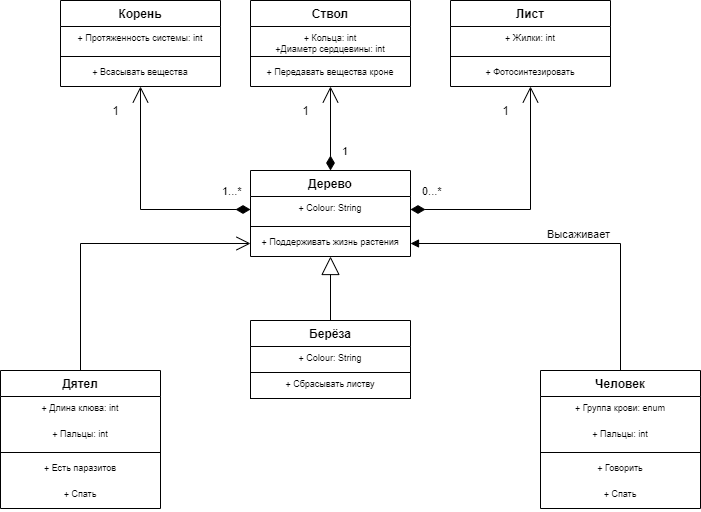

The diagram above was exported from draw.io. Its source (the exported page's mxGraphModel, read from the mxfile embedded in the PNG):
<mxGraphModel dx="522" dy="439" grid="1" gridSize="10" guides="1" tooltips="1" connect="1" arrows="1" fold="1" page="1" pageScale="1" pageWidth="827" pageHeight="1169" math="0" shadow="0">
  <root>
    <mxCell id="WIyWlLk6GJQsqaUBKTNV-0" />
    <mxCell id="WIyWlLk6GJQsqaUBKTNV-1" parent="WIyWlLk6GJQsqaUBKTNV-0" />
    <mxCell id="iyTA75k995dFSOePuQtq-10" value="Ствол" style="swimlane;fontStyle=1;align=center;verticalAlign=top;childLayout=stackLayout;horizontal=1;startSize=26;horizontalStack=0;resizeParent=1;resizeParentMax=0;resizeLast=0;collapsible=1;marginBottom=0;" parent="WIyWlLk6GJQsqaUBKTNV-1" vertex="1">
      <mxGeometry x="260" y="450" width="160" height="86" as="geometry" />
    </mxCell>
    <mxCell id="iyTA75k995dFSOePuQtq-11" value="+ Кольца: int&#10;+Диаметр сердцевины: int" style="text;strokeColor=none;fillColor=none;align=center;verticalAlign=top;spacingLeft=4;spacingRight=4;overflow=hidden;rotatable=0;points=[[0,0.5],[1,0.5]];portConstraint=eastwest;fontSize=9;" parent="iyTA75k995dFSOePuQtq-10" vertex="1">
      <mxGeometry y="26" width="160" height="26" as="geometry" />
    </mxCell>
    <mxCell id="iyTA75k995dFSOePuQtq-12" value="" style="line;strokeWidth=1;fillColor=none;align=left;verticalAlign=middle;spacingTop=-1;spacingLeft=3;spacingRight=3;rotatable=0;labelPosition=right;points=[];portConstraint=eastwest;" parent="iyTA75k995dFSOePuQtq-10" vertex="1">
      <mxGeometry y="52" width="160" height="8" as="geometry" />
    </mxCell>
    <mxCell id="iyTA75k995dFSOePuQtq-13" value="+ Передавать вещества кроне" style="text;strokeColor=none;fillColor=none;align=center;verticalAlign=top;spacingLeft=4;spacingRight=4;overflow=hidden;rotatable=0;points=[[0,0.5],[1,0.5]];portConstraint=eastwest;fontSize=9;" parent="iyTA75k995dFSOePuQtq-10" vertex="1">
      <mxGeometry y="60" width="160" height="26" as="geometry" />
    </mxCell>
    <mxCell id="iyTA75k995dFSOePuQtq-14" value="Лист" style="swimlane;fontStyle=1;align=center;verticalAlign=top;childLayout=stackLayout;horizontal=1;startSize=26;horizontalStack=0;resizeParent=1;resizeParentMax=0;resizeLast=0;collapsible=1;marginBottom=0;" parent="WIyWlLk6GJQsqaUBKTNV-1" vertex="1">
      <mxGeometry x="460" y="450" width="160" height="86" as="geometry" />
    </mxCell>
    <mxCell id="iyTA75k995dFSOePuQtq-15" value="+ Жилки: int" style="text;strokeColor=none;fillColor=none;align=center;verticalAlign=top;spacingLeft=4;spacingRight=4;overflow=hidden;rotatable=0;points=[[0,0.5],[1,0.5]];portConstraint=eastwest;fontSize=9;" parent="iyTA75k995dFSOePuQtq-14" vertex="1">
      <mxGeometry y="26" width="160" height="26" as="geometry" />
    </mxCell>
    <mxCell id="iyTA75k995dFSOePuQtq-16" value="" style="line;strokeWidth=1;fillColor=none;align=left;verticalAlign=middle;spacingTop=-1;spacingLeft=3;spacingRight=3;rotatable=0;labelPosition=right;points=[];portConstraint=eastwest;" parent="iyTA75k995dFSOePuQtq-14" vertex="1">
      <mxGeometry y="52" width="160" height="8" as="geometry" />
    </mxCell>
    <mxCell id="iyTA75k995dFSOePuQtq-17" value="+ Фотосинтезировать" style="text;strokeColor=none;fillColor=none;align=center;verticalAlign=top;spacingLeft=4;spacingRight=4;overflow=hidden;rotatable=0;points=[[0,0.5],[1,0.5]];portConstraint=eastwest;fontSize=9;" parent="iyTA75k995dFSOePuQtq-14" vertex="1">
      <mxGeometry y="60" width="160" height="26" as="geometry" />
    </mxCell>
    <mxCell id="iyTA75k995dFSOePuQtq-18" value="Человек" style="swimlane;fontStyle=1;align=center;verticalAlign=top;childLayout=stackLayout;horizontal=1;startSize=26;horizontalStack=0;resizeParent=1;resizeParentMax=0;resizeLast=0;collapsible=1;marginBottom=0;" parent="WIyWlLk6GJQsqaUBKTNV-1" vertex="1">
      <mxGeometry x="550" y="820" width="160" height="138" as="geometry" />
    </mxCell>
    <mxCell id="iyTA75k995dFSOePuQtq-19" value="+ Группа крови: enum" style="text;strokeColor=none;fillColor=none;align=center;verticalAlign=top;spacingLeft=4;spacingRight=4;overflow=hidden;rotatable=0;points=[[0,0.5],[1,0.5]];portConstraint=eastwest;fontSize=9;" parent="iyTA75k995dFSOePuQtq-18" vertex="1">
      <mxGeometry y="26" width="160" height="26" as="geometry" />
    </mxCell>
    <mxCell id="iyTA75k995dFSOePuQtq-51" value="+ Пальцы: int" style="text;strokeColor=none;fillColor=none;align=center;verticalAlign=top;spacingLeft=4;spacingRight=4;overflow=hidden;rotatable=0;points=[[0,0.5],[1,0.5]];portConstraint=eastwest;fontSize=9;" parent="iyTA75k995dFSOePuQtq-18" vertex="1">
      <mxGeometry y="52" width="160" height="26" as="geometry" />
    </mxCell>
    <mxCell id="iyTA75k995dFSOePuQtq-20" value="" style="line;strokeWidth=1;fillColor=none;align=left;verticalAlign=middle;spacingTop=-1;spacingLeft=3;spacingRight=3;rotatable=0;labelPosition=right;points=[];portConstraint=eastwest;" parent="iyTA75k995dFSOePuQtq-18" vertex="1">
      <mxGeometry y="78" width="160" height="8" as="geometry" />
    </mxCell>
    <mxCell id="iyTA75k995dFSOePuQtq-21" value="+ Говорить" style="text;strokeColor=none;fillColor=none;align=center;verticalAlign=top;spacingLeft=4;spacingRight=4;overflow=hidden;rotatable=0;points=[[0,0.5],[1,0.5]];portConstraint=eastwest;fontSize=9;" parent="iyTA75k995dFSOePuQtq-18" vertex="1">
      <mxGeometry y="86" width="160" height="26" as="geometry" />
    </mxCell>
    <mxCell id="iyTA75k995dFSOePuQtq-53" value="+ Спать" style="text;strokeColor=none;fillColor=none;align=center;verticalAlign=top;spacingLeft=4;spacingRight=4;overflow=hidden;rotatable=0;points=[[0,0.5],[1,0.5]];portConstraint=eastwest;fontSize=9;" parent="iyTA75k995dFSOePuQtq-18" vertex="1">
      <mxGeometry y="112" width="160" height="26" as="geometry" />
    </mxCell>
    <mxCell id="iyTA75k995dFSOePuQtq-22" value="Дятел" style="swimlane;fontStyle=1;align=center;verticalAlign=top;childLayout=stackLayout;horizontal=1;startSize=26;horizontalStack=0;resizeParent=1;resizeParentMax=0;resizeLast=0;collapsible=1;marginBottom=0;" parent="WIyWlLk6GJQsqaUBKTNV-1" vertex="1">
      <mxGeometry x="10" y="820" width="160" height="138" as="geometry" />
    </mxCell>
    <mxCell id="iyTA75k995dFSOePuQtq-23" value="+ Длина клюва: int" style="text;strokeColor=none;fillColor=none;align=center;verticalAlign=top;spacingLeft=4;spacingRight=4;overflow=hidden;rotatable=0;points=[[0,0.5],[1,0.5]];portConstraint=eastwest;fontSize=9;" parent="iyTA75k995dFSOePuQtq-22" vertex="1">
      <mxGeometry y="26" width="160" height="26" as="geometry" />
    </mxCell>
    <mxCell id="iyTA75k995dFSOePuQtq-52" value="+ Пальцы: int" style="text;strokeColor=none;fillColor=none;align=center;verticalAlign=top;spacingLeft=4;spacingRight=4;overflow=hidden;rotatable=0;points=[[0,0.5],[1,0.5]];portConstraint=eastwest;fontSize=9;" parent="iyTA75k995dFSOePuQtq-22" vertex="1">
      <mxGeometry y="52" width="160" height="26" as="geometry" />
    </mxCell>
    <mxCell id="iyTA75k995dFSOePuQtq-24" value="" style="line;strokeWidth=1;fillColor=none;align=left;verticalAlign=middle;spacingTop=-1;spacingLeft=3;spacingRight=3;rotatable=0;labelPosition=right;points=[];portConstraint=eastwest;" parent="iyTA75k995dFSOePuQtq-22" vertex="1">
      <mxGeometry y="78" width="160" height="8" as="geometry" />
    </mxCell>
    <mxCell id="iyTA75k995dFSOePuQtq-25" value="+ Есть паразитов" style="text;strokeColor=none;fillColor=none;align=center;verticalAlign=top;spacingLeft=4;spacingRight=4;overflow=hidden;rotatable=0;points=[[0,0.5],[1,0.5]];portConstraint=eastwest;fontSize=9;" parent="iyTA75k995dFSOePuQtq-22" vertex="1">
      <mxGeometry y="86" width="160" height="26" as="geometry" />
    </mxCell>
    <mxCell id="iyTA75k995dFSOePuQtq-55" value="+ Спать" style="text;strokeColor=none;fillColor=none;align=center;verticalAlign=top;spacingLeft=4;spacingRight=4;overflow=hidden;rotatable=0;points=[[0,0.5],[1,0.5]];portConstraint=eastwest;fontSize=9;" parent="iyTA75k995dFSOePuQtq-22" vertex="1">
      <mxGeometry y="112" width="160" height="26" as="geometry" />
    </mxCell>
    <mxCell id="iyTA75k995dFSOePuQtq-26" value="Дерево" style="swimlane;fontStyle=1;align=center;verticalAlign=top;childLayout=stackLayout;horizontal=1;startSize=26;horizontalStack=0;resizeParent=1;resizeParentMax=0;resizeLast=0;collapsible=1;marginBottom=0;" parent="WIyWlLk6GJQsqaUBKTNV-1" vertex="1">
      <mxGeometry x="260" y="620" width="160" height="86" as="geometry" />
    </mxCell>
    <mxCell id="iyTA75k995dFSOePuQtq-27" value="+ Colour: String" style="text;strokeColor=none;fillColor=none;align=center;verticalAlign=top;spacingLeft=4;spacingRight=4;overflow=hidden;rotatable=0;points=[[0,0.5],[1,0.5]];portConstraint=eastwest;fontSize=9;" parent="iyTA75k995dFSOePuQtq-26" vertex="1">
      <mxGeometry y="26" width="160" height="26" as="geometry" />
    </mxCell>
    <mxCell id="iyTA75k995dFSOePuQtq-28" value="" style="line;strokeWidth=1;fillColor=none;align=left;verticalAlign=middle;spacingTop=-1;spacingLeft=3;spacingRight=3;rotatable=0;labelPosition=right;points=[];portConstraint=eastwest;" parent="iyTA75k995dFSOePuQtq-26" vertex="1">
      <mxGeometry y="52" width="160" height="8" as="geometry" />
    </mxCell>
    <mxCell id="iyTA75k995dFSOePuQtq-29" value="+ Поддерживать жизнь растения" style="text;strokeColor=none;fillColor=none;align=center;verticalAlign=top;spacingLeft=4;spacingRight=4;overflow=hidden;rotatable=0;points=[[0,0.5],[1,0.5]];portConstraint=eastwest;fontSize=9;" parent="iyTA75k995dFSOePuQtq-26" vertex="1">
      <mxGeometry y="60" width="160" height="26" as="geometry" />
    </mxCell>
    <mxCell id="iyTA75k995dFSOePuQtq-30" value="Берёза" style="swimlane;fontStyle=1;align=center;verticalAlign=top;childLayout=stackLayout;horizontal=1;startSize=26;horizontalStack=0;resizeParent=1;resizeParentMax=0;resizeLast=0;collapsible=1;marginBottom=0;strokeColor=default;" parent="WIyWlLk6GJQsqaUBKTNV-1" vertex="1">
      <mxGeometry x="260" y="770" width="160" height="78" as="geometry" />
    </mxCell>
    <mxCell id="iyTA75k995dFSOePuQtq-31" value="+ Colour: String" style="text;strokeColor=none;fillColor=none;align=center;verticalAlign=top;spacingLeft=4;spacingRight=4;overflow=hidden;rotatable=0;points=[[0,0.5],[1,0.5]];portConstraint=eastwest;fontSize=9;" parent="iyTA75k995dFSOePuQtq-30" vertex="1">
      <mxGeometry y="26" width="160" height="26" as="geometry" />
    </mxCell>
    <mxCell id="pi7XWgbihgVnyTfsLOE7-11" value="+ Сбрасывать листву" style="text;strokeColor=default;fillColor=none;align=center;verticalAlign=top;spacingLeft=4;spacingRight=4;overflow=hidden;rotatable=0;points=[[0,0.5],[1,0.5]];portConstraint=eastwest;fontSize=9;" vertex="1" parent="iyTA75k995dFSOePuQtq-30">
      <mxGeometry y="52" width="160" height="26" as="geometry" />
    </mxCell>
    <mxCell id="iyTA75k995dFSOePuQtq-36" value="Корень" style="swimlane;fontStyle=1;align=center;verticalAlign=top;childLayout=stackLayout;horizontal=1;startSize=26;horizontalStack=0;resizeParent=1;resizeParentMax=0;resizeLast=0;collapsible=1;marginBottom=0;" parent="WIyWlLk6GJQsqaUBKTNV-1" vertex="1">
      <mxGeometry x="70" y="450" width="160" height="86" as="geometry" />
    </mxCell>
    <mxCell id="iyTA75k995dFSOePuQtq-37" value="+ Протяженность системы: int" style="text;strokeColor=none;fillColor=none;align=center;verticalAlign=top;spacingLeft=4;spacingRight=4;overflow=hidden;rotatable=0;points=[[0,0.5],[1,0.5]];portConstraint=eastwest;fontSize=9;" parent="iyTA75k995dFSOePuQtq-36" vertex="1">
      <mxGeometry y="26" width="160" height="26" as="geometry" />
    </mxCell>
    <mxCell id="iyTA75k995dFSOePuQtq-38" value="" style="line;strokeWidth=1;fillColor=none;align=left;verticalAlign=middle;spacingTop=-1;spacingLeft=3;spacingRight=3;rotatable=0;labelPosition=right;points=[];portConstraint=eastwest;" parent="iyTA75k995dFSOePuQtq-36" vertex="1">
      <mxGeometry y="52" width="160" height="8" as="geometry" />
    </mxCell>
    <mxCell id="iyTA75k995dFSOePuQtq-39" value="+ Всасывать вещества" style="text;strokeColor=none;fillColor=none;align=center;verticalAlign=top;spacingLeft=4;spacingRight=4;overflow=hidden;rotatable=0;points=[[0,0.5],[1,0.5]];portConstraint=eastwest;fontSize=9;" parent="iyTA75k995dFSOePuQtq-36" vertex="1">
      <mxGeometry y="60" width="160" height="26" as="geometry" />
    </mxCell>
    <mxCell id="iyTA75k995dFSOePuQtq-44" value="1...*" style="endArrow=diamondThin;html=1;endSize=12;startArrow=open;startSize=14;startFill=0;edgeStyle=orthogonalEdgeStyle;align=left;verticalAlign=bottom;rounded=0;exitX=0.5;exitY=1;exitDx=0;exitDy=0;entryX=0;entryY=0.5;entryDx=0;entryDy=0;endFill=1;" parent="WIyWlLk6GJQsqaUBKTNV-1" source="iyTA75k995dFSOePuQtq-36" target="iyTA75k995dFSOePuQtq-27" edge="1">
      <mxGeometry x="0.7425" y="9" relative="1" as="geometry">
        <mxPoint x="60" y="580" as="sourcePoint" />
        <mxPoint x="60" y="690" as="targetPoint" />
        <mxPoint as="offset" />
      </mxGeometry>
    </mxCell>
    <mxCell id="iyTA75k995dFSOePuQtq-45" value="1" style="endArrow=diamondThin;html=1;endSize=12;startArrow=open;startSize=14;startFill=0;edgeStyle=orthogonalEdgeStyle;align=left;verticalAlign=bottom;rounded=0;entryX=0.5;entryY=0;entryDx=0;entryDy=0;exitX=0.5;exitY=1;exitDx=0;exitDy=0;endFill=1;" parent="WIyWlLk6GJQsqaUBKTNV-1" source="iyTA75k995dFSOePuQtq-10" target="iyTA75k995dFSOePuQtq-26" edge="1">
      <mxGeometry x="0.7619" y="10" relative="1" as="geometry">
        <mxPoint x="334" y="536" as="sourcePoint" />
        <mxPoint x="494" y="536" as="targetPoint" />
        <mxPoint as="offset" />
      </mxGeometry>
    </mxCell>
    <mxCell id="iyTA75k995dFSOePuQtq-46" value="0...*" style="endArrow=diamondThin;html=1;endSize=12;startArrow=open;startSize=14;startFill=0;edgeStyle=orthogonalEdgeStyle;align=left;verticalAlign=bottom;rounded=0;exitX=0.5;exitY=1;exitDx=0;exitDy=0;entryX=1;entryY=0.5;entryDx=0;entryDy=0;endFill=1;" parent="WIyWlLk6GJQsqaUBKTNV-1" source="iyTA75k995dFSOePuQtq-14" target="iyTA75k995dFSOePuQtq-27" edge="1">
      <mxGeometry x="0.9177" y="-9" relative="1" as="geometry">
        <mxPoint x="460" y="590" as="sourcePoint" />
        <mxPoint x="360" y="620" as="targetPoint" />
        <mxPoint as="offset" />
      </mxGeometry>
    </mxCell>
    <mxCell id="iyTA75k995dFSOePuQtq-47" value="" style="endArrow=block;endSize=16;endFill=0;html=1;rounded=0;exitX=0.5;exitY=0;exitDx=0;exitDy=0;entryX=0.5;entryY=1;entryDx=0;entryDy=0;" parent="WIyWlLk6GJQsqaUBKTNV-1" source="iyTA75k995dFSOePuQtq-30" target="iyTA75k995dFSOePuQtq-26" edge="1">
      <mxGeometry x="-0.0625" y="50" width="160" relative="1" as="geometry">
        <mxPoint x="400" y="660" as="sourcePoint" />
        <mxPoint x="560" y="660" as="targetPoint" />
        <mxPoint as="offset" />
      </mxGeometry>
    </mxCell>
    <mxCell id="iyTA75k995dFSOePuQtq-48" value="Высаживает" style="html=1;verticalAlign=bottom;endArrow=block;rounded=0;exitX=0.5;exitY=0;exitDx=0;exitDy=0;entryX=1;entryY=0.5;entryDx=0;entryDy=0;" parent="WIyWlLk6GJQsqaUBKTNV-1" source="iyTA75k995dFSOePuQtq-18" target="iyTA75k995dFSOePuQtq-29" edge="1">
      <mxGeometry width="80" relative="1" as="geometry">
        <mxPoint x="440" y="760" as="sourcePoint" />
        <mxPoint x="520" y="760" as="targetPoint" />
        <Array as="points">
          <mxPoint x="630" y="693" />
        </Array>
      </mxGeometry>
    </mxCell>
    <mxCell id="iyTA75k995dFSOePuQtq-60" value="" style="endArrow=open;endFill=1;endSize=12;html=1;rounded=0;fontSize=9;entryX=0;entryY=0.5;entryDx=0;entryDy=0;exitX=0.5;exitY=0;exitDx=0;exitDy=0;" parent="WIyWlLk6GJQsqaUBKTNV-1" source="iyTA75k995dFSOePuQtq-22" target="iyTA75k995dFSOePuQtq-29" edge="1">
      <mxGeometry width="160" relative="1" as="geometry">
        <mxPoint x="60" y="705.31" as="sourcePoint" />
        <mxPoint x="220" y="705.31" as="targetPoint" />
        <Array as="points">
          <mxPoint x="90" y="693" />
        </Array>
      </mxGeometry>
    </mxCell>
    <mxCell id="pi7XWgbihgVnyTfsLOE7-0" value="1" style="text;html=1;resizable=0;autosize=1;align=center;verticalAlign=middle;points=[];fillColor=none;strokeColor=none;rounded=0;" vertex="1" parent="WIyWlLk6GJQsqaUBKTNV-1">
      <mxGeometry x="500" y="546" width="30" height="30" as="geometry" />
    </mxCell>
    <mxCell id="pi7XWgbihgVnyTfsLOE7-1" value="1" style="text;html=1;resizable=0;autosize=1;align=center;verticalAlign=middle;points=[];fillColor=none;strokeColor=none;rounded=0;" vertex="1" parent="WIyWlLk6GJQsqaUBKTNV-1">
      <mxGeometry x="110" y="546" width="30" height="30" as="geometry" />
    </mxCell>
    <mxCell id="pi7XWgbihgVnyTfsLOE7-2" value="1" style="text;html=1;resizable=0;autosize=1;align=center;verticalAlign=middle;points=[];fillColor=none;strokeColor=none;rounded=0;" vertex="1" parent="WIyWlLk6GJQsqaUBKTNV-1">
      <mxGeometry x="300" y="546" width="30" height="30" as="geometry" />
    </mxCell>
  </root>
</mxGraphModel>